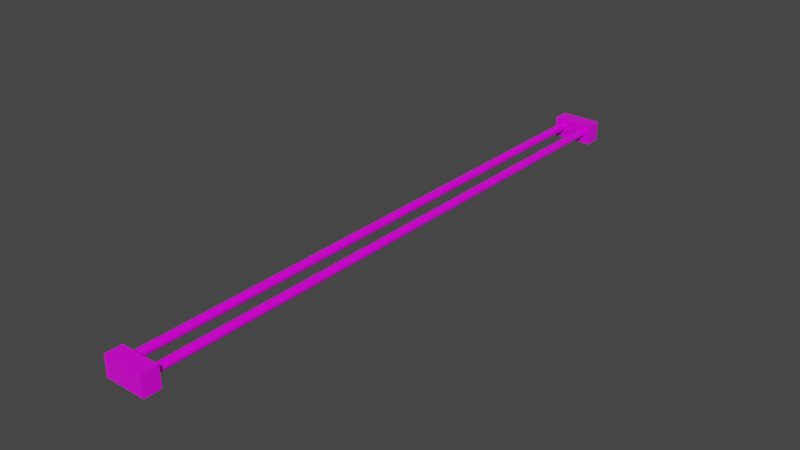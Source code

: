 # Source: track.blend  (saved by Blender 2.82.7; exported with 4.5.12 LTS)
import bpy
from mathutils import Matrix  # noqa: F401  (used for matrix-valued properties, if any)

bpy.ops.wm.read_factory_settings(use_empty=True)
scene = bpy.context.scene
scene.name = 'Scene'

# ---- collections
col_collection = bpy.data.collections.new('Collection'); scene.collection.children.link(col_collection)

# ---- images (referenced by path relative to the original .blend; pixels are not part of the script)
import os
ASSET_DIR = os.environ.get("B2B_ASSET_DIR", "")  # directory of the original .blend (textures are referenced by path, not embedded)
HERE = os.path.dirname(os.path.abspath(__file__))  # packed textures are extracted next to this script under _unpacked/

def load_image(name, relpath, width, height, colorspace="sRGB"):
    """Load a texture the original file referenced (path relative to the .blend, or extracted next to this script)."""
    p = next((c for c in (os.path.join(HERE, relpath), os.path.join(ASSET_DIR, relpath)) if relpath and os.path.exists(c)), "")
    if p:
        img = bpy.data.images.load(p, check_existing=True)
        img.name = name
    else:  # same state as the original file: an image datablock whose file is absent (Cycles renders it pink)
        img = bpy.data.images.new(name, width, height)
        img.source = "FILE"
        img.filepath = "//" + (relpath or name)
    img.colorspace_settings.name = colorspace
    return img
img_track_material_test1_png = load_image('track_material_test1.png', 'track_material_test1.png', 1024, 1024, 'sRGB')

# ---- materials (node trees are filled in below, after node groups)
mat_material = bpy.data.materials.new('Material')
mat_material.use_transparent_shadow = False

# ---- material node trees
mat_material.use_nodes = True; mat_material.node_tree.nodes.clear()
_N = mat_material.node_tree.nodes; _L = mat_material.node_tree.links
n0 = _N.new('ShaderNodeOutputMaterial'); n0.name = 'Material Output'; n0.location = (300, 300)
n1 = _N.new('ShaderNodeBsdfPrincipled'); n1.name = 'Principled BSDF'; n1.location = (10, 300)
n1.distribution = 'GGX'
n1.subsurface_method = 'BURLEY'
n1.inputs[2].default_value = 0.2
n1.inputs[3].default_value = 1.45
n1.inputs[27].default_value = (0.0, 0.0, 0.0, 1.0)
n1.inputs[28].default_value = 1.0
n2 = _N.new('ShaderNodeTexImage'); n2.name = 'Image Texture'; n2.location = (-334, 202)
n2.image = img_track_material_test1_png
_L.new(n1.outputs[0], n0.inputs[0])
_L.new(n2.outputs[0], n1.inputs[0])
n0.is_active_output = True

# ---- world
world_world = bpy.data.worlds.new('World'); scene.world = world_world
world_world.use_nodes = True; world_world.node_tree.nodes.clear()
_N = world_world.node_tree.nodes; _L = world_world.node_tree.links
n0 = _N.new('ShaderNodeOutputWorld'); n0.name = 'World Output'; n0.location = (300, 300)
n1 = _N.new('ShaderNodeBackground'); n1.name = 'Background'; n1.location = (10, 300)
n1.inputs[0].default_value = (0.05088, 0.05088, 0.05088, 1.0)
_L.new(n1.outputs[0], n0.inputs[0])
n0.is_active_output = True
world_world.color = (0.05088, 0.05088, 0.05088)
world_world.use_sun_shadow = False
world_world.sun_shadow_jitter_overblur = 0.0

# ---- meshes
me_cylinder_002 = bpy.data.meshes.new('Cylinder.002')
me_cylinder_002.from_pydata([(-0.01, 0.01, 0.37), (-0.01, 0.01, 0.35), (0.04, 0.01, 0.37), (0.04, 0.01, 0.35), (-0.01, -0.015, 0.37), (-0.01, -0.015, 0.35), (0.04, -0.015, 0.35), (0.04, -0.015, 0.37), (-0.01, -0.01, -0.35), (-0.01, 0.01, -0.35), (-0.01, -0.01, -0.37), (-0.01, 0.01, -0.37), (0.04, -0.01, -0.35), (0.04, 0.01, -0.35), (0.04, -0.01, -0.37), (0.04, 0.01, -0.37), (-0.01, -0.01, -0.35), (-0.01, -0.01, -0.37), (0.04, -0.01, -0.37), (0.04, -0.01, -0.35), (-0.01, -0.015, -0.35), (-0.01, -0.015, -0.37), (0.04, -0.015, -0.37), (0.04, -0.015, -0.35), (0.02538, 0.001913, -0.35), (0.02584, 0.002778, -0.35), (0.03191, 0.004619, -0.35), (0.03098, 0.004904, -0.35), (0.0251, 0.0009755, -0.35), (0.03354, 0.003536, -0.35), (0.03278, -0.004157, -0.35), (0.03191, -0.004619, -0.35), (0.03416, 0.002778, -0.35), (0.03098, -0.004904, -0.35), (0.02809, -0.004619, -0.35), (0.025, 4.828e-09, -0.35), (0.02809, 0.004619, -0.35), (0.02722, -0.004157, -0.35), (0.0349, -0.0009755, -0.35), (0.03354, -0.003536, -0.35), (0.03462, -0.001913, -0.35), (0.035, 3.775e-10, -0.35), (0.02646, 0.003536, -0.35), (0.02722, 0.004157, -0.35), (0.03, -0.005, -0.35), (0.03, 0.005, -0.35), (0.0349, 0.0009755, -0.35), (0.03278, 0.004157, -0.35), (0.03462, 0.001913, -0.35), (0.02538, -0.001913, -0.35), (0.02584, -0.002778, -0.35), (0.0251, -0.0009754, -0.35), (0.02646, -0.003536, -0.35), (0.02902, -0.004904, -0.35), (0.03416, -0.002778, -0.35), (0.02902, 0.004904, -0.35), (0.03191, 0.004619, 0.35), (0.03098, 0.004904, 0.35), (0.025, 4.828e-09, 0.35), (0.02809, -0.004619, 0.35), (0.02722, -0.004157, 0.35), (0.02902, -0.004904, 0.35), (0.03462, -0.001913, 0.35), (0.03354, -0.003536, 0.35), (0.03, 0.005, 0.35), (0.035, 3.775e-10, 0.35), (0.03098, -0.004904, 0.35), (0.03278, -0.004157, 0.35), (0.03191, -0.004619, 0.35), (0.03354, 0.003536, 0.35), (0.03, -0.005, 0.35), (0.02584, -0.002778, 0.35), (0.0349, -0.0009755, 0.35), (0.0251, 0.0009755, 0.35), (0.03416, -0.002778, 0.35), (0.02538, 0.001913, 0.35), (0.02646, -0.003536, 0.35), (0.02538, -0.001913, 0.35), (0.0251, -0.0009754, 0.35), (0.03278, 0.004157, 0.35), (0.03416, 0.002778, 0.35), (0.03462, 0.001913, 0.35), (0.0349, 0.0009755, 0.35), (0.02584, 0.002778, 0.35), (0.02646, 0.003536, 0.35), (0.02809, 0.004619, 0.35), (0.02902, 0.004904, 0.35), (0.02722, 0.004157, 0.35), (-0.004619, 0.001913, 0.35), (-0.004157, 0.002778, 0.35), (0.001913, 0.004619, 0.35), (0.0009755, 0.004904, 0.35), (-0.004904, 0.0009755, 0.35), (0.003536, 0.003536, 0.35), (0.002778, -0.004157, 0.35), (0.001913, -0.004619, 0.35), (0.004157, 0.002778, 0.35), (0.0009755, -0.004904, 0.35), (-0.001913, -0.004619, 0.35), (-0.005, 4.828e-09, 0.35), (-0.001913, 0.004619, 0.35), (-0.002778, -0.004157, 0.35), (0.004904, -0.0009755, 0.35), (0.003536, -0.003536, 0.35), (0.004619, -0.001913, 0.35), (0.005, 3.775e-10, 0.35), (-0.003536, 0.003536, 0.35), (-0.002778, 0.004157, 0.35), (-1.629e-09, -0.005, 0.35), (0.0, 0.005, 0.35), (0.004904, 0.0009755, 0.35), (0.002778, 0.004157, 0.35), (0.004619, 0.001913, 0.35), (-0.004619, -0.001913, 0.35), (-0.004157, -0.002778, 0.35), (-0.004904, -0.0009754, 0.35), (-0.003536, -0.003536, 0.35), (-0.0009755, -0.004904, 0.35), (0.004157, -0.002778, 0.35), (-0.0009754, 0.004904, 0.35), (-0.004619, 0.001913, -0.35), (-0.004157, 0.002778, -0.35), (0.001913, 0.004619, -0.35), (0.0009755, 0.004904, -0.35), (-0.004904, 0.0009755, -0.35), (0.003536, 0.003536, -0.35), (0.002778, -0.004157, -0.35), (0.001913, -0.004619, -0.35), (0.004157, 0.002778, -0.35), (0.0009755, -0.004904, -0.35), (-0.001913, -0.004619, -0.35), (-0.005, 4.828e-09, -0.35), (-0.001913, 0.004619, -0.35), (-0.002778, -0.004157, -0.35), (0.004904, -0.0009755, -0.35), (0.003536, -0.003536, -0.35), (0.004619, -0.001913, -0.35), (0.005, 3.775e-10, -0.35), (-0.003536, 0.003536, -0.35), (-0.002778, 0.004157, -0.35), (-1.629e-09, -0.005, -0.35), (0.0, 0.005, -0.35), (0.004904, 0.0009755, -0.35), (0.002778, 0.004157, -0.35), (0.004619, 0.001913, -0.35), (-0.004619, -0.001913, -0.35), (-0.004157, -0.002778, -0.35), (-0.004904, -0.0009754, -0.35), (-0.003536, -0.003536, -0.35), (-0.0009755, -0.004904, -0.35), (0.004157, -0.002778, -0.35), (-0.0009754, 0.004904, -0.35)], [(17, 10), (18, 14), (19, 12), (8, 16)], [(0, 4, 5, 1), (1, 99, 92, 88, 89, 106, 107, 100, 119, 109, 91, 90, 111, 93, 96, 112, 110, 105, 58), (3, 6, 7, 2), (3, 1, 0, 2), (2, 7, 4, 0), (16, 20, 21, 17, 11, 9), (17, 21, 22, 18, 15, 11), (18, 22, 23, 19, 13, 15), (15, 11, 9, 13), (19, 23, 20, 16, 9, 131, 147, 145, 146, 148, 133, 130, 149, 140, 129, 127, 126, 135, 150, 136, 134, 137, 35, 51, 49, 50, 52, 37, 34, 53, 44, 33, 31, 30, 39, 54, 40, 38, 41, 13), (29, 47, 79, 69), (36, 43, 87, 85), (43, 42, 84, 87), (46, 48, 81, 82), (48, 32, 80, 81), (52, 37, 60, 76), (26, 27, 57, 56), (47, 26, 56, 79), (13, 41, 46, 48, 32, 29, 47, 26, 27, 45, 55, 36, 43, 42, 25, 24, 28, 35, 9), (42, 25, 83, 84), (39, 54, 74, 63), (49, 50, 71, 77), (54, 40, 62, 74), (25, 24, 75, 83), (31, 30, 67, 68), (41, 46, 82, 65), (35, 51, 78, 58), (50, 52, 76, 71), (24, 28, 73, 75), (38, 41, 65, 72), (33, 31, 68, 66), (53, 44, 70, 61), (27, 45, 64, 57), (37, 34, 59, 60), (32, 29, 69, 80), (30, 39, 63, 67), (45, 55, 86, 64), (28, 35, 58, 73), (34, 53, 61, 59), (40, 38, 72, 62), (51, 49, 77, 78), (44, 33, 66, 70), (55, 36, 85, 86), (58, 73, 75, 83, 84, 87, 85, 86, 64, 57, 56, 79, 69, 80, 81, 82, 65, 3, 1), (120, 124, 92, 88), (125, 143, 111, 93), (141, 151, 119, 109), (145, 146, 114, 113), (150, 136, 104, 118), (136, 134, 102, 104), (148, 133, 101, 116), (146, 148, 116, 114), (132, 139, 107, 100), (127, 126, 94, 95), (135, 150, 118, 103), (133, 130, 98, 101), (130, 149, 117, 98), (122, 123, 91, 90), (140, 129, 97, 108), (126, 135, 103, 94), (129, 127, 95, 97), (139, 138, 106, 107), (124, 131, 99, 92), (144, 128, 96, 112), (121, 120, 88, 89), (149, 140, 108, 117), (128, 125, 93, 96), (35, 137, 142, 144, 128, 125, 143, 122, 123, 141, 151, 132, 139, 138, 121, 120, 124, 131, 9), (151, 132, 100, 119), (137, 142, 110, 105), (123, 141, 109, 91), (58, 105, 102, 104, 118, 103, 94, 95, 97, 108, 117, 98, 101, 116, 114, 113, 115, 99, 1, 5, 6, 3, 65, 72, 62, 74, 63, 67, 68, 66, 70, 61, 59, 60, 76, 71, 77, 78), (143, 122, 90, 111), (147, 145, 113, 115), (134, 137, 105, 102), (138, 121, 89, 106), (142, 144, 112, 110), (131, 147, 115, 99), (7, 6, 5, 4), (23, 22, 21, 20)])
_uv = me_cylinder_002.uv_layers.new(name='UVMap')
_uv.uv.foreach_set('vector', [0.8695, 0.9154, 0.8695, 0.8346, 0.9342, 0.8346, 0.9342, 0.9154, 0.8687, 0.6899, 0.8532, 0.7219, 0.8529, 0.7188, 0.852, 0.7157, 0.8506, 0.7129, 0.8487, 0.7105, 0.8463, 0.7084, 0.8436, 0.7069, 0.8407, 0.7059, 0.8377, 0.7056, 0.8347, 0.7058, 0.8306, 0.707, 0.828, 0.7086, 0.8256, 0.7106, 0.8236, 0.713, 0.8222, 0.7158, 0.8213, 0.7188, 0.821, 0.7219, 0.7569, 0.7216, 0.6433, 0.9155, 0.6433, 0.8346, 0.7079, 0.8346, 0.7079, 0.9154, 0.708, 0.9801, 0.8695, 0.9801, 0.8695, 0.9154, 0.7079, 0.9154, 0.7079, 0.9154, 0.7079, 0.8346, 0.8695, 0.8346, 0.8695, 0.9154, 0.09683, 0.8491, 0.09683, 0.833, 0.1614, 0.833, 0.1614, 0.8491, 0.1614, 0.9137, 0.09683, 0.9137, 0.1614, 0.8491, 0.1614, 0.833, 0.323, 0.833, 0.323, 0.8491, 0.323, 0.9137, 0.1614, 0.9137, 0.323, 0.8491, 0.323, 0.833, 0.3876, 0.833, 0.3876, 0.8491, 0.3876, 0.9137, 0.323, 0.9137, 0.323, 0.9137, 0.1614, 0.9137, 0.1614, 0.9784, 0.323, 0.9784, 0.3229, 0.752, 0.323, 0.7683, 0.1614, 0.7683, 0.1615, 0.7521, 0.1623, 0.6885, 0.1777, 0.72, 0.178, 0.7231, 0.1789, 0.7261, 0.1804, 0.7289, 0.1824, 0.7314, 0.1849, 0.7334, 0.1877, 0.7349, 0.1907, 0.7358, 0.1938, 0.7361, 0.197, 0.7358, 0.2, 0.7349, 0.2028, 0.7334, 0.2053, 0.7314, 0.2073, 0.729, 0.2088, 0.7262, 0.2097, 0.7232, 0.21, 0.7201, 0.2735, 0.7196, 0.2738, 0.7228, 0.2748, 0.7258, 0.2763, 0.7286, 0.2784, 0.731, 0.2808, 0.733, 0.2837, 0.7345, 0.2868, 0.7354, 0.29, 0.7357, 0.2932, 0.7354, 0.2963, 0.7344, 0.2991, 0.7329, 0.3016, 0.7308, 0.3036, 0.7283, 0.3051, 0.7255, 0.3061, 0.7224, 0.3064, 0.7192, 0.3226, 0.6864, 0.392, 0.01788, 0.4032, 0.01805, 0.4032, 0.6586, 0.392, 0.6584, 0.1014, 0.01321, 0.1126, 0.01339, 0.1126, 0.6539, 0.1014, 0.6538, 0.1126, 0.01339, 0.1238, 0.01357, 0.1238, 0.6541, 0.1126, 0.6539, 0.3585, 0.01734, 0.3697, 0.01752, 0.3697, 0.6581, 0.3585, 0.6579, 0.3697, 0.01752, 0.3809, 0.0177, 0.3809, 0.6583, 0.3697, 0.6581, 0.2132, 0.015, 0.2244, 0.01518, 0.2244, 0.6557, 0.2132, 0.6556, 0.4144, 0.01823, 0.4256, 0.01841, 0.4256, 0.659, 0.4144, 0.6588, 0.4032, 0.01805, 0.4144, 0.01823, 0.4144, 0.6588, 0.4032, 0.6586, 0.3226, 0.6864, 0.3064, 0.7192, 0.306, 0.716, 0.3051, 0.7129, 0.3036, 0.7101, 0.3016, 0.7076, 0.2991, 0.7056, 0.2963, 0.7041, 0.2932, 0.7032, 0.29, 0.7029, 0.2868, 0.7032, 0.2832, 0.7045, 0.2803, 0.7062, 0.278, 0.7082, 0.276, 0.7106, 0.2746, 0.7134, 0.2737, 0.7165, 0.2735, 0.7196, 0.1623, 0.6885, 0.1238, 0.01357, 0.135, 0.01375, 0.135, 0.6543, 0.1238, 0.6541, 0.3026, 0.01644, 0.3138, 0.01662, 0.3138, 0.6572, 0.3026, 0.657, 0.1909, 0.01465, 0.202, 0.01483, 0.202, 0.6554, 0.1909, 0.6552, 0.3138, 0.01662, 0.325, 0.0168, 0.325, 0.6574, 0.3138, 0.6572, 0.135, 0.01375, 0.1461, 0.01393, 0.1461, 0.6545, 0.135, 0.6543, 0.2803, 0.01608, 0.2914, 0.01626, 0.2914, 0.6568, 0.2803, 0.6566, 0.3473, 0.01716, 0.3585, 0.01734, 0.3585, 0.6579, 0.3473, 0.6577, 0.1685, 0.01429, 0.1797, 0.01447, 0.1797, 0.655, 0.1685, 0.6548, 0.202, 0.01483, 0.2132, 0.015, 0.2132, 0.6556, 0.202, 0.6554, 0.1461, 0.01393, 0.1573, 0.01411, 0.1573, 0.6547, 0.1461, 0.6545, 0.3361, 0.01698, 0.3473, 0.01716, 0.3473, 0.6577, 0.3361, 0.6575, 0.2691, 0.0159, 0.2803, 0.01608, 0.2803, 0.6566, 0.2691, 0.6565, 0.2467, 0.01554, 0.2579, 0.01572, 0.2579, 0.6563, 0.2467, 0.6561, 0.4256, 0.01841, 0.4367, 0.01859, 0.4367, 0.6592, 0.4256, 0.659, 0.2244, 0.01518, 0.2356, 0.01536, 0.2356, 0.6559, 0.2244, 0.6557, 0.3809, 0.0177, 0.392, 0.01788, 0.392, 0.6584, 0.3809, 0.6583, 0.2914, 0.01626, 0.3026, 0.01644, 0.3026, 0.657, 0.2914, 0.6568, 0.07909, 0.01285, 0.09026, 0.01303, 0.09026, 0.6536, 0.07909, 0.6534, 0.1573, 0.01411, 0.1685, 0.01429, 0.1685, 0.6548, 0.1573, 0.6547, 0.2356, 0.01536, 0.2467, 0.01554, 0.2467, 0.6561, 0.2356, 0.6559, 0.325, 0.0168, 0.3361, 0.01698, 0.3361, 0.6575, 0.325, 0.6574, 0.1797, 0.01447, 0.1909, 0.01465, 0.1909, 0.6552, 0.1797, 0.655, 0.2579, 0.01572, 0.2691, 0.0159, 0.2691, 0.6565, 0.2579, 0.6563, 0.09026, 0.01303, 0.1014, 0.01321, 0.1014, 0.6538, 0.09026, 0.6536, 0.7569, 0.7216, 0.7567, 0.7185, 0.7559, 0.7155, 0.7544, 0.7127, 0.7525, 0.7102, 0.7502, 0.7082, 0.7472, 0.7066, 0.7432, 0.7053, 0.7401, 0.705, 0.737, 0.7053, 0.734, 0.7063, 0.7312, 0.7078, 0.7288, 0.7098, 0.7268, 0.7123, 0.7253, 0.7151, 0.7244, 0.7181, 0.7241, 0.7213, 0.708, 0.6888, 0.8687, 0.6899, 0.6624, 0.01456, 0.6736, 0.01474, 0.6736, 0.6553, 0.6624, 0.6551, 0.9083, 0.01851, 0.9195, 0.01869, 0.9195, 0.6593, 0.9083, 0.6591, 0.5954, 0.01349, 0.6066, 0.01367, 0.6066, 0.6542, 0.5954, 0.654, 0.7071, 0.01528, 0.7183, 0.01546, 0.7183, 0.656, 0.7071, 0.6558, 0.8301, 0.01725, 0.8413, 0.01743, 0.8413, 0.658, 0.8301, 0.6578, 0.8413, 0.01743, 0.8524, 0.01761, 0.8524, 0.6582, 0.8413, 0.658, 0.7295, 0.01564, 0.7407, 0.01582, 0.7407, 0.6564, 0.7295, 0.6562, 0.7183, 0.01546, 0.7295, 0.01564, 0.7295, 0.6562, 0.7183, 0.656, 0.6177, 0.01385, 0.6289, 0.01403, 0.6289, 0.6546, 0.6177, 0.6544, 0.7965, 0.01672, 0.8077, 0.0169, 0.8077, 0.6575, 0.7965, 0.6573, 0.8189, 0.01708, 0.8301, 0.01725, 0.8301, 0.6578, 0.8189, 0.6576, 0.7407, 0.01582, 0.7518, 0.016, 0.7518, 0.6566, 0.7407, 0.6564, 0.7518, 0.016, 0.763, 0.01618, 0.763, 0.6567, 0.7518, 0.6566, 0.9307, 0.01887, 0.9418, 0.01905, 0.9418, 0.6596, 0.9307, 0.6594, 0.7742, 0.01636, 0.7854, 0.01654, 0.7854, 0.6571, 0.7742, 0.6569, 0.8077, 0.0169, 0.8189, 0.01708, 0.8189, 0.6576, 0.8077, 0.6575, 0.7854, 0.01654, 0.7965, 0.01672, 0.7965, 0.6573, 0.7854, 0.6571, 0.6289, 0.01403, 0.6401, 0.0142, 0.6401, 0.6548, 0.6289, 0.6546, 0.6736, 0.01474, 0.6848, 0.01492, 0.6848, 0.6555, 0.6736, 0.6553, 0.886, 0.01815, 0.8971, 0.01833, 0.8971, 0.6589, 0.886, 0.6587, 0.6513, 0.01438, 0.6624, 0.01456, 0.6624, 0.6551, 0.6513, 0.6549, 0.763, 0.01618, 0.7742, 0.01636, 0.7742, 0.6569, 0.763, 0.6567, 0.8971, 0.01833, 0.9083, 0.01851, 0.9083, 0.6591, 0.8971, 0.6589, 0.2735, 0.7196, 0.21, 0.7201, 0.2097, 0.717, 0.2088, 0.714, 0.2073, 0.7113, 0.2054, 0.7089, 0.203, 0.7069, 0.2, 0.7053, 0.1964, 0.7043, 0.1934, 0.704, 0.1904, 0.7043, 0.1874, 0.7053, 0.1847, 0.7067, 0.1824, 0.7087, 0.1804, 0.7111, 0.1789, 0.7139, 0.178, 0.7168, 0.1777, 0.72, 0.1623, 0.6885, 0.6066, 0.01367, 0.6177, 0.01385, 0.6177, 0.6544, 0.6066, 0.6542, 0.8636, 0.01779, 0.8748, 0.01797, 0.8748, 0.6585, 0.8636, 0.6584, 0.9418, 0.01905, 0.953, 0.01923, 0.953, 0.6598, 0.9418, 0.6596, 0.7569, 0.7216, 0.821, 0.7219, 0.8213, 0.725, 0.8222, 0.728, 0.8237, 0.7307, 0.8257, 0.7332, 0.8282, 0.7351, 0.831, 0.7366, 0.834, 0.7375, 0.8371, 0.7379, 0.8403, 0.7376, 0.8433, 0.7367, 0.846, 0.7352, 0.8485, 0.7332, 0.8505, 0.7308, 0.8519, 0.7281, 0.8528, 0.7251, 0.8532, 0.7219, 0.8687, 0.6899, 0.8695, 0.77, 0.708, 0.77, 0.708, 0.6888, 0.7241, 0.7213, 0.7245, 0.7245, 0.7254, 0.7275, 0.7269, 0.7304, 0.7289, 0.7328, 0.7313, 0.7349, 0.7341, 0.7364, 0.7372, 0.7374, 0.7403, 0.7377, 0.7435, 0.7374, 0.7465, 0.7365, 0.7494, 0.735, 0.7519, 0.733, 0.754, 0.7306, 0.7555, 0.7278, 0.7565, 0.7248, 0.9195, 0.01869, 0.9307, 0.01887, 0.9307, 0.6594, 0.9195, 0.6593, 0.696, 0.0151, 0.7071, 0.01528, 0.7071, 0.6558, 0.696, 0.6557, 0.8524, 0.01761, 0.8636, 0.01779, 0.8636, 0.6584, 0.8524, 0.6582, 0.6401, 0.0142, 0.6513, 0.01438, 0.6513, 0.6549, 0.6401, 0.6548, 0.8748, 0.01797, 0.886, 0.01815, 0.886, 0.6587, 0.8748, 0.6585, 0.6848, 0.01492, 0.696, 0.0151, 0.696, 0.6557, 0.6848, 0.6555, 0.7079, 0.8346, 0.708, 0.77, 0.8695, 0.77, 0.8695, 0.8346, 0.323, 0.7683, 0.323, 0.833, 0.1614, 0.833, 0.1614, 0.7683])
me_cylinder_002.materials.append(mat_material)
me_cylinder_002.use_remesh_fix_poles = True
me_cylinder_002.use_remesh_preserve_attributes = False
me_cylinder_002.use_mirror_vertex_groups = False
me_cylinder_002.update()

# ---- objects
ob_cylinder_002 = bpy.data.objects.new('Cylinder.002', me_cylinder_002)

# ---- transforms, parenting, visibility, modifiers, constraints
ob_cylinder_002.location = (-0.015, 0.0, 0.0)
ob_cylinder_002.rotation_euler = (1.571, -0.0, 0.0)
ob_cylinder_002.lineart.crease_threshold = 0.0

# ---- collection membership
col_collection.objects.link(ob_cylinder_002)

# ---- scene / render settings (as saved in the file)
scene.frame_start = 1; scene.frame_end = 250; scene.frame_set(1)
scene.render.engine = 'BLENDER_EEVEE_NEXT'
scene.cycles.use_denoising = False
scene.cycles.samples = 128
scene.cycles.sampling_pattern = 'TABULATED_SOBOL'
scene.cycles.use_adaptive_sampling = False
scene.cycles.use_light_tree = False
scene.view_settings.view_transform = 'Filmic'
bpy.context.view_layer.update()

# ---- added for rendering (the .blend has no active camera and no usable light): camera, sun
cam_auto = bpy.data.cameras.new('AutoCamera')
cam_auto.lens = 50.0
cam_auto.sensor_width = 36.0
cam_auto.clip_end = 1000.0
ob_auto_camera = bpy.data.objects.new('AutoCamera', cam_auto)
scene.collection.objects.link(ob_auto_camera)
ob_auto_camera.location = (0.686617, -0.823941, 0.546794)
ob_auto_camera.rotation_euler = (1.09748, -7.21219e-08, 0.694738)
scene.camera = ob_auto_camera
light_auto_sun = bpy.data.lights.new('AutoSun', 'SUN')
light_auto_sun.energy = 3.0
light_auto_sun.angle = 0.0523599
ob_auto_sun = bpy.data.objects.new('AutoSun', light_auto_sun)
scene.collection.objects.link(ob_auto_sun)
ob_auto_sun.rotation_euler = (0.872665, 0.174533, 0.523599)
bpy.context.view_layer.update()
